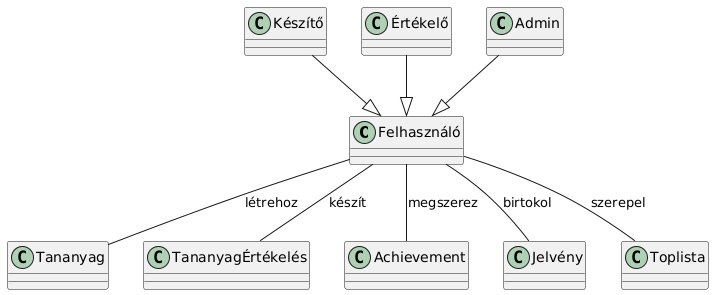

The diagram above was rendered by PlantUML. Its source (embedded in the PNG):
@startuml
' Osztályok definiálása
class Felhasználó
class Készítő
class Értékelő
class Tananyag
class TananyagÉrtékelés
class Achievement
class Jelvény
class Toplista
class Admin

' Kapcsolatok definiálása
Felhasználó -- Tananyag : létrehoz
Felhasználó -- TananyagÉrtékelés : készít
Felhasználó -- Achievement : megszerez
Felhasználó -- Jelvény : birtokol
Felhasználó -- Toplista : szerepel

Készítő --|> Felhasználó
Értékelő --|> Felhasználó
Admin --|> Felhasználó
@enduml